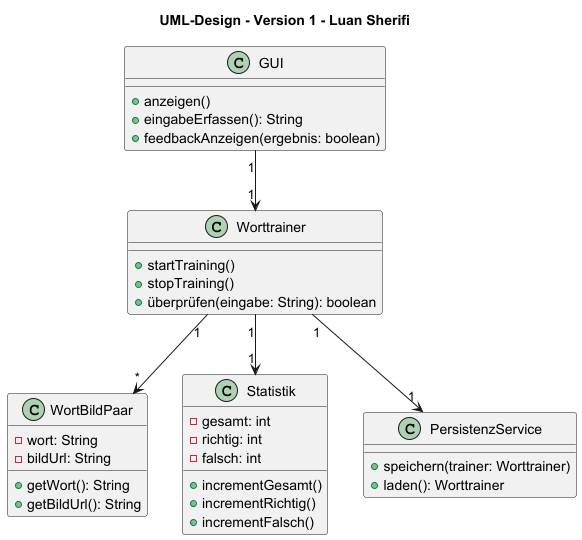

The diagram above was rendered by PlantUML. Its source (embedded in the PNG):
@startuml
title UML-Design - Version 1 - Luan Sherifi

class Worttrainer {
    +startTraining()
    +stopTraining()
    +überprüfen(eingabe: String): boolean
}

class WortBildPaar {
    -wort: String
    -bildUrl: String
    +getWort(): String
    +getBildUrl(): String
}

class Statistik {
    -gesamt: int
    -richtig: int
    -falsch: int
    +incrementGesamt()
    +incrementRichtig()
    +incrementFalsch()
}

class PersistenzService {
    +speichern(trainer: Worttrainer)
    +laden(): Worttrainer
}

class GUI {
    +anzeigen()
    +eingabeErfassen(): String
    +feedbackAnzeigen(ergebnis: boolean)
}

Worttrainer "1" --> "*" WortBildPaar
Worttrainer "1" --> "1" Statistik
Worttrainer "1" --> "1" PersistenzService
GUI "1" --> "1" Worttrainer

@enduml